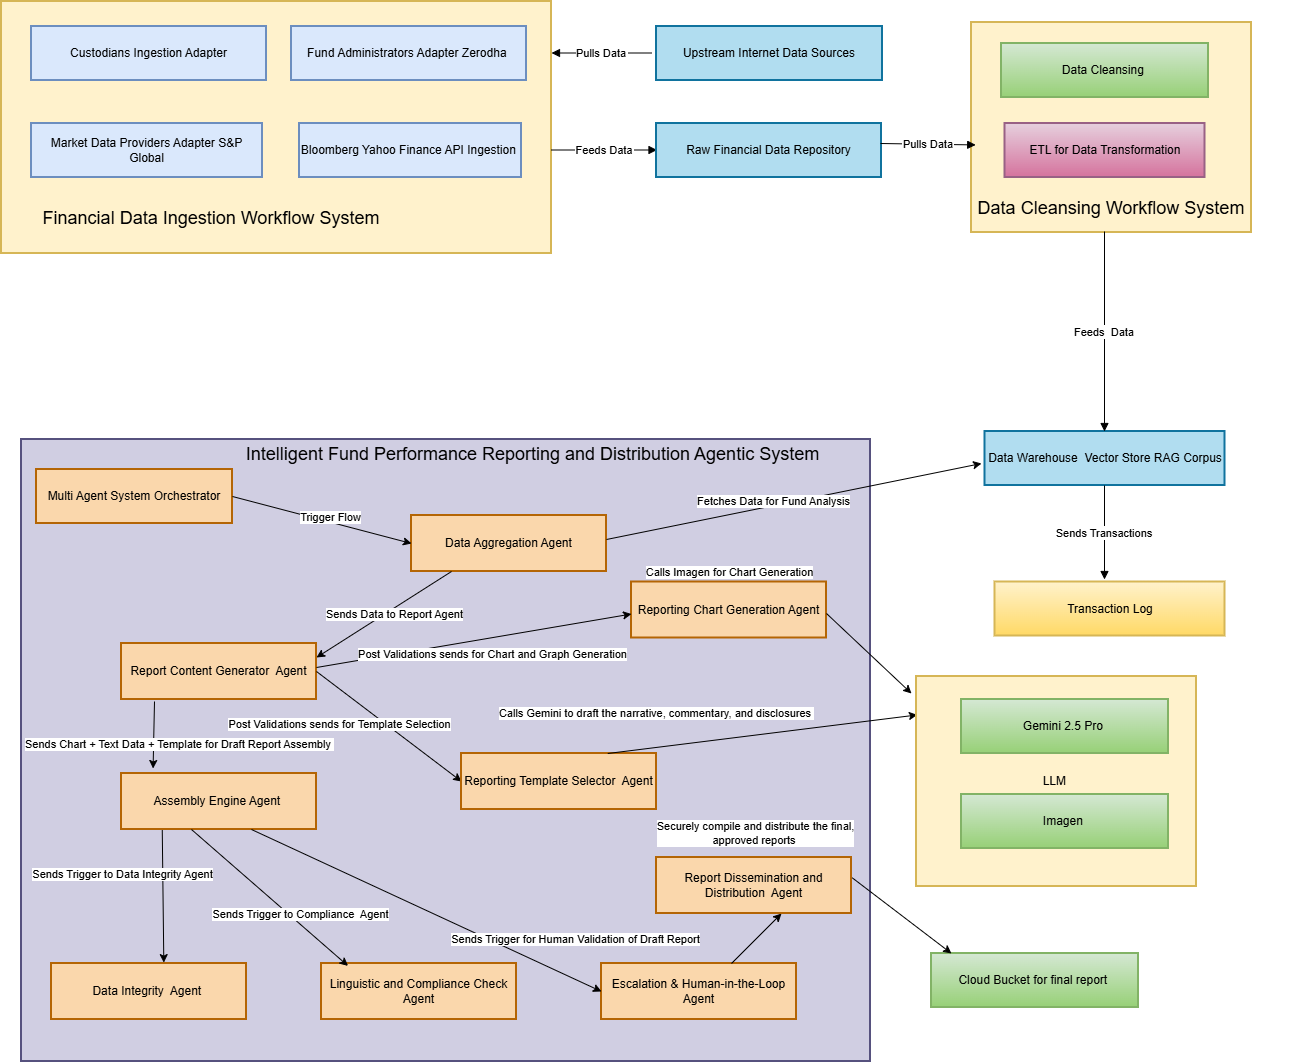

The diagram above was exported from draw.io. Its source (the exported page's mxGraphModel, read from the mxfile embedded in the PNG):
<mxGraphModel dx="1106" dy="674" grid="1" gridSize="10" guides="1" tooltips="1" connect="1" arrows="1" fold="1" page="1" pageScale="1" pageWidth="850" pageHeight="1100" math="0" shadow="0">
  <root>
    <mxCell id="0" />
    <mxCell id="1" parent="0" />
    <mxCell id="2" value="" style="whiteSpace=wrap;strokeWidth=2;fillColor=#fff2cc;strokeColor=#d6b656;" parent="1" vertex="1">
      <mxGeometry x="80" y="8" width="550" height="252" as="geometry" />
    </mxCell>
    <mxCell id="3" value="" style="whiteSpace=wrap;strokeWidth=2;fillColor=#d0cee2;strokeColor=#56517e;" parent="1" vertex="1">
      <mxGeometry x="100" y="446" width="849" height="622" as="geometry" />
    </mxCell>
    <mxCell id="4" value="Multi Agent System Orchestrator" style="whiteSpace=wrap;strokeWidth=2;fillColor=#fad7ac;strokeColor=#b46504;" parent="1" vertex="1">
      <mxGeometry x="115" y="476" width="196" height="54" as="geometry" />
    </mxCell>
    <mxCell id="5" value="Data Warehouse  Vector Store RAG Corpus" style="whiteSpace=wrap;strokeWidth=2;fillColor=#b1ddf0;strokeColor=#10739e;" parent="1" vertex="1">
      <mxGeometry x="1063.5" y="438" width="240" height="54" as="geometry" />
    </mxCell>
    <mxCell id="9" value="Market Data Providers Adapter S&amp;P Global" style="whiteSpace=wrap;strokeWidth=2;fillColor=#dae8fc;strokeColor=#6c8ebf;" parent="1" vertex="1">
      <mxGeometry x="110" y="130" width="231" height="54" as="geometry" />
    </mxCell>
    <mxCell id="11" value="Custodians Ingestion Adapter" style="whiteSpace=wrap;strokeWidth=2;fillColor=#dae8fc;strokeColor=#6c8ebf;" parent="1" vertex="1">
      <mxGeometry x="110" y="33" width="235" height="54" as="geometry" />
    </mxCell>
    <mxCell id="12" value="Fund Administrators Adapter Zerodha " style="whiteSpace=wrap;strokeWidth=2;fillColor=#dae8fc;strokeColor=#6c8ebf;" parent="1" vertex="1">
      <mxGeometry x="370" y="33" width="235" height="54" as="geometry" />
    </mxCell>
    <mxCell id="13" value="Bloomberg Yahoo Finance API Ingestion " style="whiteSpace=wrap;strokeWidth=2;fillColor=#dae8fc;strokeColor=#6c8ebf;" parent="1" vertex="1">
      <mxGeometry x="378" y="130" width="222" height="54" as="geometry" />
    </mxCell>
    <mxCell id="14" value="Transaction Log" style="whiteSpace=wrap;strokeWidth=2;fillColor=#fff2cc;gradientColor=#ffd966;strokeColor=#d6b656;" parent="1" vertex="1">
      <mxGeometry x="1073.5" y="588.5" width="230" height="54" as="geometry" />
    </mxCell>
    <mxCell id="25" value="Sends Transactions" style="curved=1;startArrow=none;endArrow=block;exitX=0.5;exitY=1.01;" parent="1" edge="1">
      <mxGeometry relative="1" as="geometry">
        <Array as="points" />
        <mxPoint x="1183" y="492" as="sourcePoint" />
        <mxPoint x="1183" y="586" as="targetPoint" />
      </mxGeometry>
    </mxCell>
    <mxCell id="0rhcMPAV81uR9JSpa2n1-29" value="&lt;font style=&quot;font-size: 18px;&quot;&gt;Financial Data Ingestion Workflow System&lt;/font&gt;" style="text;html=1;whiteSpace=wrap;strokeColor=none;fillColor=none;align=center;verticalAlign=middle;rounded=0;" parent="1" vertex="1">
      <mxGeometry x="110" y="210" width="360" height="30" as="geometry" />
    </mxCell>
    <mxCell id="0rhcMPAV81uR9JSpa2n1-30" value="&lt;span style=&quot;font-size: 18px;&quot;&gt;Intelligent Fund Performance Reporting and Distribution Agentic System&lt;/span&gt;" style="text;html=1;whiteSpace=wrap;strokeColor=none;fillColor=none;align=center;verticalAlign=middle;rounded=0;" parent="1" vertex="1">
      <mxGeometry x="311" y="446" width="601" height="30" as="geometry" />
    </mxCell>
    <mxCell id="0rhcMPAV81uR9JSpa2n1-31" value="Feeds Data" style="curved=1;startArrow=none;endArrow=block;exitX=0.5;exitY=1.01;" parent="1" edge="1">
      <mxGeometry relative="1" as="geometry">
        <Array as="points" />
        <mxPoint x="630" y="156.5" as="sourcePoint" />
        <mxPoint x="735.5" y="156.5" as="targetPoint" />
      </mxGeometry>
    </mxCell>
    <mxCell id="0rhcMPAV81uR9JSpa2n1-32" value="Data Aggregation Agent" style="whiteSpace=wrap;strokeWidth=2;fillColor=#fad7ac;strokeColor=#b46504;" parent="1" vertex="1">
      <mxGeometry x="490" y="522" width="195" height="56" as="geometry" />
    </mxCell>
    <mxCell id="0rhcMPAV81uR9JSpa2n1-33" value="" style="endArrow=classic;html=1;rounded=0;" parent="1" edge="1">
      <mxGeometry width="50" height="50" relative="1" as="geometry">
        <mxPoint x="685" y="546" as="sourcePoint" />
        <mxPoint x="1060" y="470" as="targetPoint" />
      </mxGeometry>
    </mxCell>
    <mxCell id="0rhcMPAV81uR9JSpa2n1-34" value="Fetches Data for Fund Analysis" style="edgeLabel;html=1;align=center;verticalAlign=middle;resizable=0;points=[];" parent="0rhcMPAV81uR9JSpa2n1-33" vertex="1" connectable="0">
      <mxGeometry x="-0.108" y="5" relative="1" as="geometry">
        <mxPoint as="offset" />
      </mxGeometry>
    </mxCell>
    <mxCell id="0rhcMPAV81uR9JSpa2n1-35" value="Report Content Generator  Agent" style="whiteSpace=wrap;strokeWidth=2;fillColor=#fad7ac;strokeColor=#b46504;" parent="1" vertex="1">
      <mxGeometry x="200" y="650" width="195" height="56" as="geometry" />
    </mxCell>
    <mxCell id="0rhcMPAV81uR9JSpa2n1-36" value="" style="endArrow=classic;html=1;rounded=0;entryX=1;entryY=0.25;entryDx=0;entryDy=0;" parent="1" target="0rhcMPAV81uR9JSpa2n1-35" edge="1">
      <mxGeometry width="50" height="50" relative="1" as="geometry">
        <mxPoint x="530" y="578" as="sourcePoint" />
        <mxPoint x="820" y="578" as="targetPoint" />
      </mxGeometry>
    </mxCell>
    <mxCell id="0rhcMPAV81uR9JSpa2n1-37" value="Sends Data to Report Agent" style="edgeLabel;html=1;align=center;verticalAlign=middle;resizable=0;points=[];" parent="0rhcMPAV81uR9JSpa2n1-36" vertex="1" connectable="0">
      <mxGeometry x="-0.108" y="5" relative="1" as="geometry">
        <mxPoint as="offset" />
      </mxGeometry>
    </mxCell>
    <mxCell id="0rhcMPAV81uR9JSpa2n1-38" value="" style="endArrow=classic;html=1;rounded=0;entryX=0;entryY=0.5;entryDx=0;entryDy=0;exitX=1;exitY=0.5;exitDx=0;exitDy=0;" parent="1" source="4" target="0rhcMPAV81uR9JSpa2n1-32" edge="1">
      <mxGeometry width="50" height="50" relative="1" as="geometry">
        <mxPoint x="465" y="490" as="sourcePoint" />
        <mxPoint x="330" y="576" as="targetPoint" />
      </mxGeometry>
    </mxCell>
    <mxCell id="0rhcMPAV81uR9JSpa2n1-40" value="Trigger Flow" style="edgeLabel;html=1;align=center;verticalAlign=middle;resizable=0;points=[];" parent="0rhcMPAV81uR9JSpa2n1-38" vertex="1" connectable="0">
      <mxGeometry x="0.0723" y="5" relative="1" as="geometry">
        <mxPoint as="offset" />
      </mxGeometry>
    </mxCell>
    <mxCell id="0rhcMPAV81uR9JSpa2n1-45" value="" style="endArrow=classic;html=1;rounded=0;exitX=1;exitY=0.5;exitDx=0;exitDy=0;entryX=0;entryY=0.5;entryDx=0;entryDy=0;" parent="1" source="0rhcMPAV81uR9JSpa2n1-35" target="0rhcMPAV81uR9JSpa2n1-46" edge="1">
      <mxGeometry width="50" height="50" relative="1" as="geometry">
        <mxPoint x="450" y="710" as="sourcePoint" />
        <mxPoint x="500" y="660" as="targetPoint" />
      </mxGeometry>
    </mxCell>
    <mxCell id="0rhcMPAV81uR9JSpa2n1-46" value="Reporting Template Selector  Agent" style="whiteSpace=wrap;strokeWidth=2;fillColor=#fad7ac;strokeColor=#b46504;" parent="1" vertex="1">
      <mxGeometry x="540" y="760" width="195" height="56" as="geometry" />
    </mxCell>
    <mxCell id="0rhcMPAV81uR9JSpa2n1-47" value="Post Validations sends for Template Selection" style="edgeLabel;html=1;align=center;verticalAlign=middle;resizable=0;points=[];" parent="1" vertex="1" connectable="0">
      <mxGeometry x="420" y="730" as="geometry">
        <mxPoint x="-3" as="offset" />
      </mxGeometry>
    </mxCell>
    <mxCell id="0rhcMPAV81uR9JSpa2n1-48" value="" style="endArrow=classic;html=1;rounded=0;exitX=0.75;exitY=0;exitDx=0;exitDy=0;entryX=0.183;entryY=0.997;entryDx=0;entryDy=0;entryPerimeter=0;" parent="1" source="0rhcMPAV81uR9JSpa2n1-46" target="oWZlhvmT-xlwI8OyAcME-34" edge="1">
      <mxGeometry width="50" height="50" relative="1" as="geometry">
        <mxPoint x="724" y="698" as="sourcePoint" />
        <mxPoint x="774" y="648" as="targetPoint" />
      </mxGeometry>
    </mxCell>
    <mxCell id="0rhcMPAV81uR9JSpa2n1-49" value="Reporting Chart Generation Agent" style="whiteSpace=wrap;strokeWidth=2;fillColor=#fad7ac;strokeColor=#b46504;" parent="1" vertex="1">
      <mxGeometry x="710" y="588.5" width="195" height="56" as="geometry" />
    </mxCell>
    <mxCell id="0rhcMPAV81uR9JSpa2n1-50" value="Calls Gemini&amp;nbsp;to draft the narrative, commentary, and disclosures&amp;nbsp;" style="edgeLabel;html=1;align=center;verticalAlign=middle;resizable=0;points=[];" parent="1" vertex="1" connectable="0">
      <mxGeometry x="735" y="720" as="geometry">
        <mxPoint x="-1" y="-1" as="offset" />
      </mxGeometry>
    </mxCell>
    <mxCell id="0rhcMPAV81uR9JSpa2n1-52" value="Calls Imagen for Chart Generation" style="edgeLabel;html=1;align=center;verticalAlign=middle;resizable=0;points=[];" parent="1" vertex="1" connectable="0">
      <mxGeometry x="807.5" y="578" as="geometry" />
    </mxCell>
    <mxCell id="0rhcMPAV81uR9JSpa2n1-53" value="Assembly Engine Agent " style="whiteSpace=wrap;strokeWidth=2;fillColor=#fad7ac;strokeColor=#b46504;" parent="1" vertex="1">
      <mxGeometry x="200" y="780" width="195" height="56" as="geometry" />
    </mxCell>
    <mxCell id="0rhcMPAV81uR9JSpa2n1-63" value="Data Integrity  Agent " style="whiteSpace=wrap;strokeWidth=2;fillColor=#fad7ac;strokeColor=#b46504;" parent="1" vertex="1">
      <mxGeometry x="130" y="970" width="195" height="56" as="geometry" />
    </mxCell>
    <mxCell id="0rhcMPAV81uR9JSpa2n1-64" value="Linguistic and Compliance Check Agent" style="whiteSpace=wrap;strokeWidth=2;fillColor=#fad7ac;strokeColor=#b46504;" parent="1" vertex="1">
      <mxGeometry x="400" y="970" width="195" height="56" as="geometry" />
    </mxCell>
    <mxCell id="0rhcMPAV81uR9JSpa2n1-65" value="Escalation &amp; Human-in-the-Loop Agent" style="whiteSpace=wrap;strokeWidth=2;fillColor=#fad7ac;strokeColor=#b46504;" parent="1" vertex="1">
      <mxGeometry x="680" y="970" width="195" height="56" as="geometry" />
    </mxCell>
    <mxCell id="0rhcMPAV81uR9JSpa2n1-66" value="" style="endArrow=classic;html=1;rounded=0;entryX=0.576;entryY=-0.016;entryDx=0;entryDy=0;entryPerimeter=0;exitX=0.209;exitY=1.011;exitDx=0;exitDy=0;exitPerimeter=0;" parent="1" source="0rhcMPAV81uR9JSpa2n1-53" target="0rhcMPAV81uR9JSpa2n1-63" edge="1">
      <mxGeometry width="50" height="50" relative="1" as="geometry">
        <mxPoint x="135" y="915.7730579964852" as="sourcePoint" />
        <mxPoint x="275" y="856.23" as="targetPoint" />
      </mxGeometry>
    </mxCell>
    <mxCell id="0rhcMPAV81uR9JSpa2n1-67" value="" style="endArrow=classic;html=1;rounded=0;entryX=0.136;entryY=0.043;entryDx=0;entryDy=0;entryPerimeter=0;exitX=0.209;exitY=1.011;exitDx=0;exitDy=0;exitPerimeter=0;" parent="1" target="0rhcMPAV81uR9JSpa2n1-64" edge="1">
      <mxGeometry width="50" height="50" relative="1" as="geometry">
        <mxPoint x="270" y="836" as="sourcePoint" />
        <mxPoint x="271" y="968" as="targetPoint" />
      </mxGeometry>
    </mxCell>
    <mxCell id="0rhcMPAV81uR9JSpa2n1-68" value="" style="endArrow=classic;html=1;rounded=0;entryX=0;entryY=0.5;entryDx=0;entryDy=0;exitX=0.209;exitY=1.011;exitDx=0;exitDy=0;exitPerimeter=0;" parent="1" target="0rhcMPAV81uR9JSpa2n1-65" edge="1">
      <mxGeometry width="50" height="50" relative="1" as="geometry">
        <mxPoint x="330" y="836" as="sourcePoint" />
        <mxPoint x="487" y="972" as="targetPoint" />
      </mxGeometry>
    </mxCell>
    <mxCell id="0rhcMPAV81uR9JSpa2n1-69" value="Sends Trigger to Data Integrity Agent" style="edgeLabel;html=1;align=center;verticalAlign=middle;resizable=0;points=[];" parent="1" vertex="1" connectable="0">
      <mxGeometry x="200" y="880" as="geometry" />
    </mxCell>
    <mxCell id="0rhcMPAV81uR9JSpa2n1-70" value="Sends Trigger to Compliance&amp;nbsp; Agent" style="edgeLabel;html=1;align=center;verticalAlign=middle;resizable=0;points=[];" parent="1" vertex="1" connectable="0">
      <mxGeometry x="378" y="920" as="geometry" />
    </mxCell>
    <mxCell id="0rhcMPAV81uR9JSpa2n1-71" value="Sends Trigger for Human Validation of Draft Report" style="edgeLabel;html=1;align=center;verticalAlign=middle;resizable=0;points=[];" parent="1" vertex="1" connectable="0">
      <mxGeometry x="700" y="930" as="geometry">
        <mxPoint x="-47" y="15" as="offset" />
      </mxGeometry>
    </mxCell>
    <mxCell id="oWZlhvmT-xlwI8OyAcME-25" value="Upstream Internet Data Sources" style="whiteSpace=wrap;strokeWidth=2;fillColor=#b1ddf0;strokeColor=#10739e;" parent="1" vertex="1">
      <mxGeometry x="735" y="33" width="226" height="54" as="geometry" />
    </mxCell>
    <mxCell id="oWZlhvmT-xlwI8OyAcME-26" value="Raw Financial Data Repository" style="whiteSpace=wrap;strokeWidth=2;fillColor=#b1ddf0;strokeColor=#10739e;" parent="1" vertex="1">
      <mxGeometry x="735" y="130" width="225" height="54" as="geometry" />
    </mxCell>
    <mxCell id="oWZlhvmT-xlwI8OyAcME-27" value="Pulls Data" style="curved=1;startArrow=none;endArrow=block;exitX=0.5;exitY=1.01;" parent="1" edge="1">
      <mxGeometry relative="1" as="geometry">
        <Array as="points" />
        <mxPoint x="730" y="59.5" as="sourcePoint" />
        <mxPoint x="630" y="59.5" as="targetPoint" />
        <mxPoint as="offset" />
      </mxGeometry>
    </mxCell>
    <mxCell id="oWZlhvmT-xlwI8OyAcME-28" value="" style="whiteSpace=wrap;strokeWidth=2;fillColor=#fff2cc;strokeColor=#d6b656;direction=south;" parent="1" vertex="1">
      <mxGeometry x="1050" y="29" width="280" height="210" as="geometry" />
    </mxCell>
    <mxCell id="oWZlhvmT-xlwI8OyAcME-29" value="Data Cleansing " style="whiteSpace=wrap;strokeWidth=2;fillColor=#d5e8d4;gradientColor=#97d077;strokeColor=#82b366;" parent="1" vertex="1">
      <mxGeometry x="1080" y="50" width="207" height="54" as="geometry" />
    </mxCell>
    <mxCell id="oWZlhvmT-xlwI8OyAcME-30" value="ETL for Data Transformation" style="whiteSpace=wrap;strokeWidth=2;fillColor=#e6d0de;gradientColor=#d5739d;strokeColor=#996185;" parent="1" vertex="1">
      <mxGeometry x="1083.5" y="130" width="200" height="54" as="geometry" />
    </mxCell>
    <mxCell id="oWZlhvmT-xlwI8OyAcME-31" value="&lt;font style=&quot;font-size: 18px;&quot;&gt;Data Cleansing Workflow System&lt;/font&gt;" style="text;html=1;whiteSpace=wrap;strokeColor=none;fillColor=none;align=center;verticalAlign=middle;rounded=0;" parent="1" vertex="1">
      <mxGeometry x="1010" y="200" width="360" height="30" as="geometry" />
    </mxCell>
    <mxCell id="oWZlhvmT-xlwI8OyAcME-32" value="Pulls Data" style="curved=1;startArrow=none;endArrow=block;exitX=0.5;exitY=1.01;entryX=0.583;entryY=0.985;entryDx=0;entryDy=0;entryPerimeter=0;" parent="1" target="oWZlhvmT-xlwI8OyAcME-28" edge="1">
      <mxGeometry relative="1" as="geometry">
        <Array as="points" />
        <mxPoint x="959" y="150" as="sourcePoint" />
        <mxPoint x="1050" y="222.5" as="targetPoint" />
        <mxPoint as="offset" />
      </mxGeometry>
    </mxCell>
    <mxCell id="oWZlhvmT-xlwI8OyAcME-33" value="Feeds  Data" style="curved=1;startArrow=none;endArrow=block;" parent="1" edge="1">
      <mxGeometry relative="1" as="geometry">
        <Array as="points" />
        <mxPoint x="1183" y="238" as="sourcePoint" />
        <mxPoint x="1183" y="438" as="targetPoint" />
        <mxPoint as="offset" />
      </mxGeometry>
    </mxCell>
    <mxCell id="oWZlhvmT-xlwI8OyAcME-34" value="LLM " style="whiteSpace=wrap;strokeWidth=2;fillColor=#fff2cc;strokeColor=#d6b656;direction=south;" parent="1" vertex="1">
      <mxGeometry x="995" y="683" width="280" height="210" as="geometry" />
    </mxCell>
    <mxCell id="oWZlhvmT-xlwI8OyAcME-35" value="Gemini 2.5 Pro " style="whiteSpace=wrap;strokeWidth=2;fillColor=#d5e8d4;gradientColor=#97d077;strokeColor=#82b366;" parent="1" vertex="1">
      <mxGeometry x="1040" y="706" width="207" height="54" as="geometry" />
    </mxCell>
    <mxCell id="oWZlhvmT-xlwI8OyAcME-36" value="Imagen " style="whiteSpace=wrap;strokeWidth=2;fillColor=#d5e8d4;gradientColor=#97d077;strokeColor=#82b366;" parent="1" vertex="1">
      <mxGeometry x="1040" y="801" width="207" height="54" as="geometry" />
    </mxCell>
    <mxCell id="oWZlhvmT-xlwI8OyAcME-37" value="" style="endArrow=classic;html=1;rounded=0;exitX=1;exitY=0.5;exitDx=0;exitDy=0;entryX=0;entryY=0.5;entryDx=0;entryDy=0;" parent="1" edge="1">
      <mxGeometry width="50" height="50" relative="1" as="geometry">
        <mxPoint x="395" y="674" as="sourcePoint" />
        <mxPoint x="710" y="620.5" as="targetPoint" />
      </mxGeometry>
    </mxCell>
    <mxCell id="oWZlhvmT-xlwI8OyAcME-38" value="Post Validations sends for Chart and Graph Generation" style="edgeLabel;html=1;align=center;verticalAlign=middle;resizable=0;points=[];" parent="1" vertex="1" connectable="0">
      <mxGeometry x="570" y="660" as="geometry" />
    </mxCell>
    <mxCell id="oWZlhvmT-xlwI8OyAcME-39" value="" style="endArrow=classic;html=1;rounded=0;exitX=1;exitY=0.5;exitDx=0;exitDy=0;" parent="1" edge="1">
      <mxGeometry width="50" height="50" relative="1" as="geometry">
        <mxPoint x="905" y="620" as="sourcePoint" />
        <mxPoint x="990" y="700" as="targetPoint" />
      </mxGeometry>
    </mxCell>
    <mxCell id="oWZlhvmT-xlwI8OyAcME-40" value="" style="endArrow=classic;html=1;rounded=0;exitX=1;exitY=0.5;exitDx=0;exitDy=0;entryX=0.162;entryY=-0.125;entryDx=0;entryDy=0;entryPerimeter=0;" parent="1" edge="1">
      <mxGeometry width="50" height="50" relative="1" as="geometry">
        <mxPoint x="233" y="708" as="sourcePoint" />
        <mxPoint x="231.58999999999992" y="775" as="targetPoint" />
      </mxGeometry>
    </mxCell>
    <mxCell id="oWZlhvmT-xlwI8OyAcME-41" value="Sends Chart + Text Data + Template for Draft Report Assembly&amp;nbsp;" style="edgeLabel;html=1;align=center;verticalAlign=middle;resizable=0;points=[];" parent="1" vertex="1" connectable="0">
      <mxGeometry x="260" y="750" as="geometry">
        <mxPoint x="-3" as="offset" />
      </mxGeometry>
    </mxCell>
    <mxCell id="oWZlhvmT-xlwI8OyAcME-43" value="" style="endArrow=classic;html=1;rounded=0;" parent="1" edge="1">
      <mxGeometry width="50" height="50" relative="1" as="geometry">
        <mxPoint x="810" y="970" as="sourcePoint" />
        <mxPoint x="860" y="920" as="targetPoint" />
      </mxGeometry>
    </mxCell>
    <mxCell id="oWZlhvmT-xlwI8OyAcME-44" value="Report Dissemination and Distribution  Agent" style="whiteSpace=wrap;strokeWidth=2;fillColor=#fad7ac;strokeColor=#b46504;" parent="1" vertex="1">
      <mxGeometry x="735" y="864" width="195" height="56" as="geometry" />
    </mxCell>
    <mxCell id="oWZlhvmT-xlwI8OyAcME-45" value="Cloud Bucket for final report " style="whiteSpace=wrap;strokeWidth=2;fillColor=#d5e8d4;gradientColor=#97d077;strokeColor=#82b366;" parent="1" vertex="1">
      <mxGeometry x="1010" y="960" width="207" height="54" as="geometry" />
    </mxCell>
    <mxCell id="oWZlhvmT-xlwI8OyAcME-46" value="" style="endArrow=classic;html=1;rounded=0;exitX=1.004;exitY=0.131;exitDx=0;exitDy=0;exitPerimeter=0;" parent="1" edge="1">
      <mxGeometry width="50" height="50" relative="1" as="geometry">
        <mxPoint x="930.7800000000002" y="884.336" as="sourcePoint" />
        <mxPoint x="1030" y="960" as="targetPoint" />
      </mxGeometry>
    </mxCell>
    <mxCell id="oWZlhvmT-xlwI8OyAcME-47" value="Securely compile and distribute the final, &lt;br&gt;approved reports&amp;nbsp;" style="edgeLabel;html=1;align=center;verticalAlign=middle;resizable=0;points=[];" parent="1" vertex="1" connectable="0">
      <mxGeometry x="880" y="824" as="geometry">
        <mxPoint x="-47" y="15" as="offset" />
      </mxGeometry>
    </mxCell>
  </root>
</mxGraphModel>